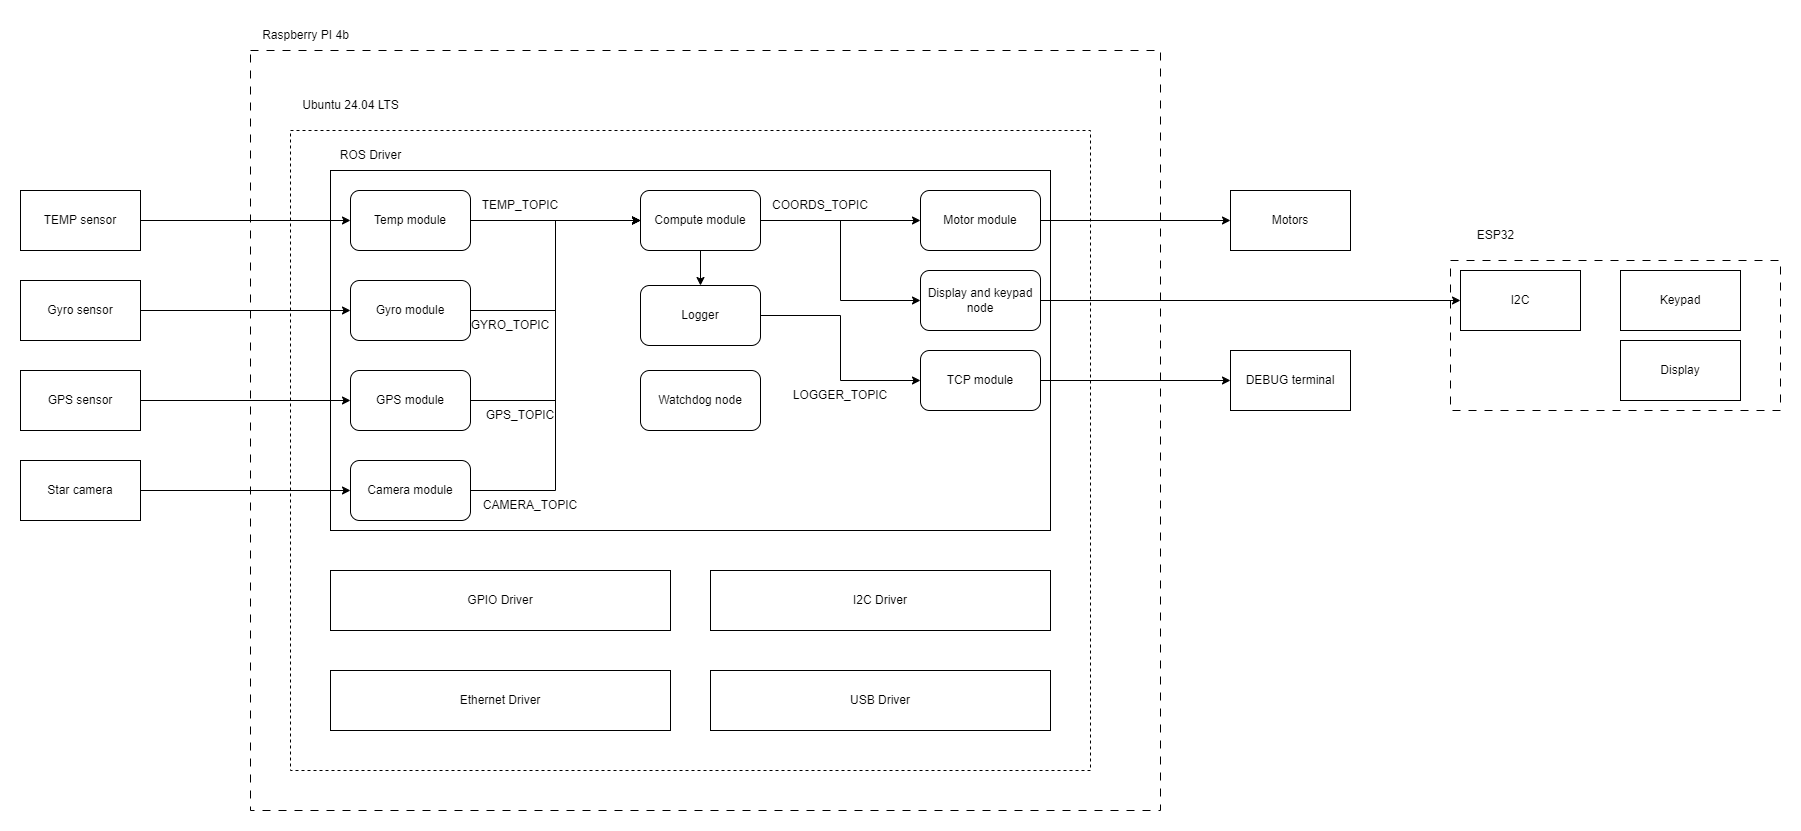

The diagram above was exported from draw.io. Its source (the exported page's mxGraphModel, read from the mxfile embedded in the PNG):
<mxGraphModel dx="2284" dy="2056" grid="1" gridSize="10" guides="1" tooltips="1" connect="1" arrows="1" fold="1" page="1" pageScale="1" pageWidth="850" pageHeight="1100" math="0" shadow="0">
  <root>
    <mxCell id="0" />
    <mxCell id="1" parent="0" />
    <mxCell id="ZmnPp4wUt-ykP6bGF3se-5" value="" style="rounded=0;whiteSpace=wrap;html=1;fillColor=none;dashed=1;dashPattern=8 8;" parent="1" vertex="1">
      <mxGeometry width="910" height="760" as="geometry" />
    </mxCell>
    <mxCell id="ZmnPp4wUt-ykP6bGF3se-1" value="" style="rounded=0;whiteSpace=wrap;html=1;dashed=1;fillColor=none;" parent="1" vertex="1">
      <mxGeometry x="40" y="80" width="800" height="640" as="geometry" />
    </mxCell>
    <mxCell id="ZmnPp4wUt-ykP6bGF3se-2" value="Ubuntu 24.04 LTS" style="text;html=1;align=center;verticalAlign=middle;resizable=0;points=[];autosize=1;strokeColor=none;fillColor=none;" parent="1" vertex="1">
      <mxGeometry x="40" y="40" width="120" height="30" as="geometry" />
    </mxCell>
    <mxCell id="ZmnPp4wUt-ykP6bGF3se-3" value="" style="rounded=0;whiteSpace=wrap;html=1;" parent="1" vertex="1">
      <mxGeometry x="80" y="120" width="720" height="360" as="geometry" />
    </mxCell>
    <mxCell id="ZmnPp4wUt-ykP6bGF3se-4" value="ROS Driver" style="text;html=1;align=center;verticalAlign=middle;resizable=0;points=[];autosize=1;strokeColor=none;fillColor=none;" parent="1" vertex="1">
      <mxGeometry x="80" y="90" width="80" height="30" as="geometry" />
    </mxCell>
    <mxCell id="ZmnPp4wUt-ykP6bGF3se-6" value="Raspberry PI 4b" style="text;html=1;align=center;verticalAlign=middle;resizable=0;points=[];autosize=1;strokeColor=none;fillColor=none;" parent="1" vertex="1">
      <mxGeometry y="-30" width="110" height="30" as="geometry" />
    </mxCell>
    <mxCell id="ZmnPp4wUt-ykP6bGF3se-21" style="edgeStyle=orthogonalEdgeStyle;rounded=0;orthogonalLoop=1;jettySize=auto;html=1;entryX=0;entryY=0.5;entryDx=0;entryDy=0;" parent="1" source="ZmnPp4wUt-ykP6bGF3se-7" target="ZmnPp4wUt-ykP6bGF3se-9" edge="1">
      <mxGeometry relative="1" as="geometry" />
    </mxCell>
    <mxCell id="ZmnPp4wUt-ykP6bGF3se-7" value="Gyro module" style="rounded=1;whiteSpace=wrap;html=1;" parent="1" vertex="1">
      <mxGeometry x="100" y="230" width="120" height="60" as="geometry" />
    </mxCell>
    <mxCell id="ZmnPp4wUt-ykP6bGF3se-51" style="edgeStyle=orthogonalEdgeStyle;rounded=0;orthogonalLoop=1;jettySize=auto;html=1;entryX=0;entryY=0.5;entryDx=0;entryDy=0;" parent="1" source="ZmnPp4wUt-ykP6bGF3se-8" target="ZmnPp4wUt-ykP6bGF3se-50" edge="1">
      <mxGeometry relative="1" as="geometry" />
    </mxCell>
    <mxCell id="ZmnPp4wUt-ykP6bGF3se-8" value="TCP module" style="rounded=1;whiteSpace=wrap;html=1;" parent="1" vertex="1">
      <mxGeometry x="670" y="300" width="120" height="60" as="geometry" />
    </mxCell>
    <mxCell id="ZmnPp4wUt-ykP6bGF3se-16" style="edgeStyle=orthogonalEdgeStyle;rounded=0;orthogonalLoop=1;jettySize=auto;html=1;entryX=0;entryY=0.5;entryDx=0;entryDy=0;" parent="1" source="ZmnPp4wUt-ykP6bGF3se-9" target="ZmnPp4wUt-ykP6bGF3se-11" edge="1">
      <mxGeometry relative="1" as="geometry" />
    </mxCell>
    <mxCell id="ZmnPp4wUt-ykP6bGF3se-17" style="edgeStyle=orthogonalEdgeStyle;rounded=0;orthogonalLoop=1;jettySize=auto;html=1;entryX=0;entryY=0.5;entryDx=0;entryDy=0;" parent="1" source="ZmnPp4wUt-ykP6bGF3se-9" target="ZmnPp4wUt-ykP6bGF3se-13" edge="1">
      <mxGeometry relative="1" as="geometry" />
    </mxCell>
    <mxCell id="ZmnPp4wUt-ykP6bGF3se-20" value="" style="edgeStyle=orthogonalEdgeStyle;rounded=0;orthogonalLoop=1;jettySize=auto;html=1;" parent="1" source="ZmnPp4wUt-ykP6bGF3se-9" target="ZmnPp4wUt-ykP6bGF3se-12" edge="1">
      <mxGeometry relative="1" as="geometry" />
    </mxCell>
    <mxCell id="ZmnPp4wUt-ykP6bGF3se-9" value="Compute module" style="rounded=1;whiteSpace=wrap;html=1;" parent="1" vertex="1">
      <mxGeometry x="390" y="140" width="120" height="60" as="geometry" />
    </mxCell>
    <mxCell id="ZmnPp4wUt-ykP6bGF3se-15" style="edgeStyle=orthogonalEdgeStyle;rounded=0;orthogonalLoop=1;jettySize=auto;html=1;entryX=0;entryY=0.5;entryDx=0;entryDy=0;" parent="1" source="ZmnPp4wUt-ykP6bGF3se-10" target="ZmnPp4wUt-ykP6bGF3se-9" edge="1">
      <mxGeometry relative="1" as="geometry" />
    </mxCell>
    <mxCell id="ZmnPp4wUt-ykP6bGF3se-10" value="Temp module" style="rounded=1;whiteSpace=wrap;html=1;" parent="1" vertex="1">
      <mxGeometry x="100" y="140" width="120" height="60" as="geometry" />
    </mxCell>
    <mxCell id="ZmnPp4wUt-ykP6bGF3se-49" style="edgeStyle=orthogonalEdgeStyle;rounded=0;orthogonalLoop=1;jettySize=auto;html=1;entryX=0;entryY=0.5;entryDx=0;entryDy=0;" parent="1" source="ZmnPp4wUt-ykP6bGF3se-11" target="ZmnPp4wUt-ykP6bGF3se-48" edge="1">
      <mxGeometry relative="1" as="geometry" />
    </mxCell>
    <mxCell id="ZmnPp4wUt-ykP6bGF3se-11" value="Motor module" style="rounded=1;whiteSpace=wrap;html=1;" parent="1" vertex="1">
      <mxGeometry x="670" y="140" width="120" height="60" as="geometry" />
    </mxCell>
    <mxCell id="ZmnPp4wUt-ykP6bGF3se-19" style="edgeStyle=orthogonalEdgeStyle;rounded=0;orthogonalLoop=1;jettySize=auto;html=1;entryX=0;entryY=0.5;entryDx=0;entryDy=0;" parent="1" source="ZmnPp4wUt-ykP6bGF3se-12" target="ZmnPp4wUt-ykP6bGF3se-8" edge="1">
      <mxGeometry relative="1" as="geometry" />
    </mxCell>
    <mxCell id="ZmnPp4wUt-ykP6bGF3se-12" value="Logger" style="rounded=1;whiteSpace=wrap;html=1;" parent="1" vertex="1">
      <mxGeometry x="390" y="235" width="120" height="60" as="geometry" />
    </mxCell>
    <mxCell id="ZmnPp4wUt-ykP6bGF3se-55" style="edgeStyle=orthogonalEdgeStyle;rounded=0;orthogonalLoop=1;jettySize=auto;html=1;entryX=0;entryY=0.5;entryDx=0;entryDy=0;" parent="1" source="ZmnPp4wUt-ykP6bGF3se-13" target="ZmnPp4wUt-ykP6bGF3se-54" edge="1">
      <mxGeometry relative="1" as="geometry" />
    </mxCell>
    <mxCell id="ZmnPp4wUt-ykP6bGF3se-13" value="Display and keypad node" style="rounded=1;whiteSpace=wrap;html=1;" parent="1" vertex="1">
      <mxGeometry x="670" y="220" width="120" height="60" as="geometry" />
    </mxCell>
    <mxCell id="ZmnPp4wUt-ykP6bGF3se-23" style="edgeStyle=orthogonalEdgeStyle;rounded=0;orthogonalLoop=1;jettySize=auto;html=1;entryX=0;entryY=0.5;entryDx=0;entryDy=0;" parent="1" source="ZmnPp4wUt-ykP6bGF3se-22" target="ZmnPp4wUt-ykP6bGF3se-9" edge="1">
      <mxGeometry relative="1" as="geometry" />
    </mxCell>
    <mxCell id="ZmnPp4wUt-ykP6bGF3se-22" value="GPS module" style="rounded=1;whiteSpace=wrap;html=1;" parent="1" vertex="1">
      <mxGeometry x="100" y="320" width="120" height="60" as="geometry" />
    </mxCell>
    <mxCell id="ZmnPp4wUt-ykP6bGF3se-24" value="GPS_TOPIC" style="text;html=1;align=center;verticalAlign=middle;whiteSpace=wrap;rounded=0;" parent="1" vertex="1">
      <mxGeometry x="240" y="350" width="60" height="30" as="geometry" />
    </mxCell>
    <mxCell id="ZmnPp4wUt-ykP6bGF3se-26" value="GYRO_TOPIC" style="text;html=1;align=center;verticalAlign=middle;whiteSpace=wrap;rounded=0;" parent="1" vertex="1">
      <mxGeometry x="230" y="260" width="60" height="30" as="geometry" />
    </mxCell>
    <mxCell id="ZmnPp4wUt-ykP6bGF3se-28" value="TEMP_TOPIC" style="text;html=1;align=center;verticalAlign=middle;whiteSpace=wrap;rounded=0;" parent="1" vertex="1">
      <mxGeometry x="240" y="140" width="60" height="30" as="geometry" />
    </mxCell>
    <mxCell id="ZmnPp4wUt-ykP6bGF3se-29" value="COORDS_TOPIC" style="text;html=1;align=center;verticalAlign=middle;whiteSpace=wrap;rounded=0;" parent="1" vertex="1">
      <mxGeometry x="540" y="140" width="60" height="30" as="geometry" />
    </mxCell>
    <mxCell id="ZmnPp4wUt-ykP6bGF3se-30" value="GPIO Driver" style="rounded=0;whiteSpace=wrap;html=1;" parent="1" vertex="1">
      <mxGeometry x="80" y="520" width="340" height="60" as="geometry" />
    </mxCell>
    <mxCell id="ZmnPp4wUt-ykP6bGF3se-31" value="I2C Driver" style="rounded=0;whiteSpace=wrap;html=1;" parent="1" vertex="1">
      <mxGeometry x="460" y="520" width="340" height="60" as="geometry" />
    </mxCell>
    <mxCell id="ZmnPp4wUt-ykP6bGF3se-32" value="Ethernet Driver" style="rounded=0;whiteSpace=wrap;html=1;" parent="1" vertex="1">
      <mxGeometry x="80" y="620" width="340" height="60" as="geometry" />
    </mxCell>
    <mxCell id="ZmnPp4wUt-ykP6bGF3se-33" value="USB Driver" style="rounded=0;whiteSpace=wrap;html=1;" parent="1" vertex="1">
      <mxGeometry x="460" y="620" width="340" height="60" as="geometry" />
    </mxCell>
    <mxCell id="ZmnPp4wUt-ykP6bGF3se-35" style="edgeStyle=orthogonalEdgeStyle;rounded=0;orthogonalLoop=1;jettySize=auto;html=1;entryX=0;entryY=0.5;entryDx=0;entryDy=0;" parent="1" source="ZmnPp4wUt-ykP6bGF3se-34" target="ZmnPp4wUt-ykP6bGF3se-9" edge="1">
      <mxGeometry relative="1" as="geometry" />
    </mxCell>
    <mxCell id="ZmnPp4wUt-ykP6bGF3se-34" value="Camera module" style="rounded=1;whiteSpace=wrap;html=1;" parent="1" vertex="1">
      <mxGeometry x="100" y="410" width="120" height="60" as="geometry" />
    </mxCell>
    <mxCell id="ZmnPp4wUt-ykP6bGF3se-36" value="CAMERA_TOPIC" style="text;html=1;align=center;verticalAlign=middle;whiteSpace=wrap;rounded=0;" parent="1" vertex="1">
      <mxGeometry x="250" y="440" width="60" height="30" as="geometry" />
    </mxCell>
    <mxCell id="ZmnPp4wUt-ykP6bGF3se-39" value="LOGGER_TOPIC" style="text;html=1;align=center;verticalAlign=middle;whiteSpace=wrap;rounded=0;" parent="1" vertex="1">
      <mxGeometry x="560" y="330" width="60" height="30" as="geometry" />
    </mxCell>
    <mxCell id="ZmnPp4wUt-ykP6bGF3se-41" style="edgeStyle=orthogonalEdgeStyle;rounded=0;orthogonalLoop=1;jettySize=auto;html=1;entryX=0;entryY=0.5;entryDx=0;entryDy=0;" parent="1" source="ZmnPp4wUt-ykP6bGF3se-40" target="ZmnPp4wUt-ykP6bGF3se-10" edge="1">
      <mxGeometry relative="1" as="geometry" />
    </mxCell>
    <mxCell id="ZmnPp4wUt-ykP6bGF3se-40" value="TEMP sensor" style="rounded=0;whiteSpace=wrap;html=1;" parent="1" vertex="1">
      <mxGeometry x="-230" y="140" width="120" height="60" as="geometry" />
    </mxCell>
    <mxCell id="ZmnPp4wUt-ykP6bGF3se-43" style="edgeStyle=orthogonalEdgeStyle;rounded=0;orthogonalLoop=1;jettySize=auto;html=1;entryX=0;entryY=0.5;entryDx=0;entryDy=0;" parent="1" source="ZmnPp4wUt-ykP6bGF3se-42" target="ZmnPp4wUt-ykP6bGF3se-7" edge="1">
      <mxGeometry relative="1" as="geometry" />
    </mxCell>
    <mxCell id="ZmnPp4wUt-ykP6bGF3se-42" value="Gyro sensor" style="rounded=0;whiteSpace=wrap;html=1;" parent="1" vertex="1">
      <mxGeometry x="-230" y="230" width="120" height="60" as="geometry" />
    </mxCell>
    <mxCell id="ZmnPp4wUt-ykP6bGF3se-45" style="edgeStyle=orthogonalEdgeStyle;rounded=0;orthogonalLoop=1;jettySize=auto;html=1;entryX=0;entryY=0.5;entryDx=0;entryDy=0;" parent="1" source="ZmnPp4wUt-ykP6bGF3se-44" target="ZmnPp4wUt-ykP6bGF3se-22" edge="1">
      <mxGeometry relative="1" as="geometry" />
    </mxCell>
    <mxCell id="ZmnPp4wUt-ykP6bGF3se-44" value="GPS sensor" style="rounded=0;whiteSpace=wrap;html=1;" parent="1" vertex="1">
      <mxGeometry x="-230" y="320" width="120" height="60" as="geometry" />
    </mxCell>
    <mxCell id="ZmnPp4wUt-ykP6bGF3se-47" style="edgeStyle=orthogonalEdgeStyle;rounded=0;orthogonalLoop=1;jettySize=auto;html=1;" parent="1" source="ZmnPp4wUt-ykP6bGF3se-46" target="ZmnPp4wUt-ykP6bGF3se-34" edge="1">
      <mxGeometry relative="1" as="geometry" />
    </mxCell>
    <mxCell id="ZmnPp4wUt-ykP6bGF3se-46" value="Star camera" style="rounded=0;whiteSpace=wrap;html=1;" parent="1" vertex="1">
      <mxGeometry x="-230" y="410" width="120" height="60" as="geometry" />
    </mxCell>
    <mxCell id="ZmnPp4wUt-ykP6bGF3se-48" value="Motors" style="rounded=0;whiteSpace=wrap;html=1;" parent="1" vertex="1">
      <mxGeometry x="980" y="140" width="120" height="60" as="geometry" />
    </mxCell>
    <mxCell id="ZmnPp4wUt-ykP6bGF3se-50" value="DEBUG terminal" style="rounded=0;whiteSpace=wrap;html=1;" parent="1" vertex="1">
      <mxGeometry x="980" y="300" width="120" height="60" as="geometry" />
    </mxCell>
    <mxCell id="ZmnPp4wUt-ykP6bGF3se-52" value="" style="rounded=0;whiteSpace=wrap;html=1;dashed=1;dashPattern=8 8;fillColor=none;" parent="1" vertex="1">
      <mxGeometry x="1200" y="210" width="330" height="150" as="geometry" />
    </mxCell>
    <mxCell id="ZmnPp4wUt-ykP6bGF3se-53" value="ESP32" style="text;html=1;align=center;verticalAlign=middle;resizable=0;points=[];autosize=1;strokeColor=none;fillColor=none;" parent="1" vertex="1">
      <mxGeometry x="1215" y="170" width="60" height="30" as="geometry" />
    </mxCell>
    <mxCell id="ZmnPp4wUt-ykP6bGF3se-54" value="I2C" style="rounded=0;whiteSpace=wrap;html=1;" parent="1" vertex="1">
      <mxGeometry x="1210" y="220" width="120" height="60" as="geometry" />
    </mxCell>
    <mxCell id="ZmnPp4wUt-ykP6bGF3se-56" value="Keypad" style="rounded=0;whiteSpace=wrap;html=1;" parent="1" vertex="1">
      <mxGeometry x="1370" y="220" width="120" height="60" as="geometry" />
    </mxCell>
    <mxCell id="ZmnPp4wUt-ykP6bGF3se-57" value="Display" style="rounded=0;whiteSpace=wrap;html=1;" parent="1" vertex="1">
      <mxGeometry x="1370" y="290" width="120" height="60" as="geometry" />
    </mxCell>
    <mxCell id="FAPHSUrSR7sREVUeNr6m-1" value="Watchdog node" style="rounded=1;whiteSpace=wrap;html=1;" parent="1" vertex="1">
      <mxGeometry x="390" y="320" width="120" height="60" as="geometry" />
    </mxCell>
  </root>
</mxGraphModel>